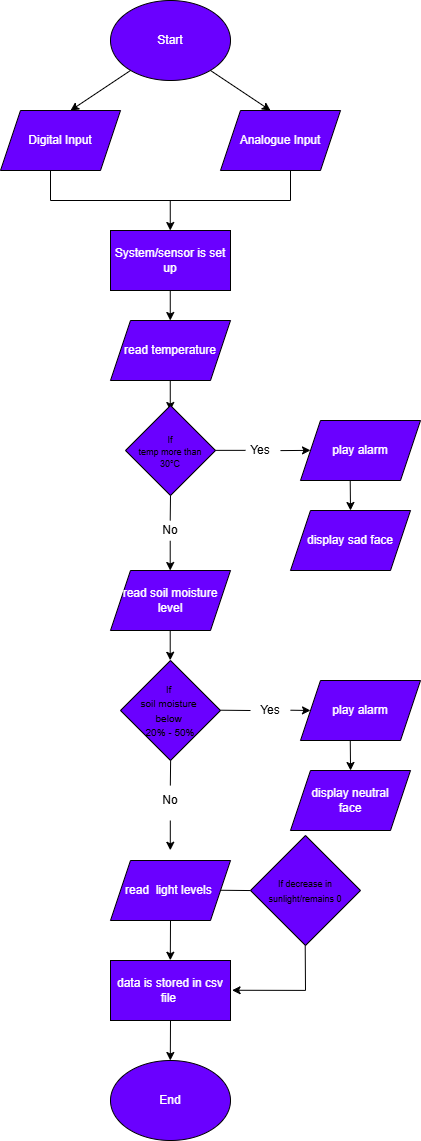

The diagram above was exported from draw.io. Its source (the exported page's mxGraphModel, read from the mxfile embedded in the PNG):
<mxGraphModel dx="2194" dy="1155" grid="1" gridSize="10" guides="1" tooltips="1" connect="1" arrows="1" fold="1" page="1" pageScale="1" pageWidth="850" pageHeight="1100" background="light-dark(#FFFFFF,#E6D0DE)" math="0" shadow="0">
  <root>
    <mxCell id="0" />
    <mxCell id="1" parent="0" />
    <mxCell id="ZqNXSqW0ftJ2axRQZ9Lr-1" parent="1" style="ellipse;whiteSpace=wrap;html=1;fillColor=#6a00ff;fontColor=#ffffff;strokeColor=light-dark(#000000,#000000);" value="Start" vertex="1">
      <mxGeometry height="80" width="120" x="340" y="20" as="geometry" />
    </mxCell>
    <mxCell id="ZqNXSqW0ftJ2axRQZ9Lr-2" edge="1" parent="1" style="endArrow=classic;html=1;rounded=0;strokeColor=light-dark(#000000,#000000);" value="">
      <mxGeometry height="50" relative="1" width="50" as="geometry">
        <mxPoint x="360" y="90" as="sourcePoint" />
        <mxPoint x="300" y="130" as="targetPoint" />
      </mxGeometry>
    </mxCell>
    <mxCell id="ZqNXSqW0ftJ2axRQZ9Lr-3" edge="1" parent="1" style="endArrow=classic;html=1;rounded=0;strokeColor=light-dark(#000000,#000000);" value="">
      <mxGeometry height="50" relative="1" width="50" as="geometry">
        <mxPoint x="440" y="90" as="sourcePoint" />
        <mxPoint x="500" y="130" as="targetPoint" />
      </mxGeometry>
    </mxCell>
    <mxCell id="ZqNXSqW0ftJ2axRQZ9Lr-4" parent="1" style="shape=parallelogram;perimeter=parallelogramPerimeter;whiteSpace=wrap;html=1;fixedSize=1;fillColor=#6a00ff;fontColor=#ffffff;strokeColor=light-dark(#000000,#000000);" value="Digital Input" vertex="1">
      <mxGeometry height="60" width="120" x="230" y="130" as="geometry" />
    </mxCell>
    <mxCell id="ZqNXSqW0ftJ2axRQZ9Lr-5" parent="1" style="shape=parallelogram;perimeter=parallelogramPerimeter;whiteSpace=wrap;html=1;fixedSize=1;fillColor=#6a00ff;fontColor=#ffffff;strokeColor=light-dark(#000000,#000000);" value="Analogue Input" vertex="1">
      <mxGeometry height="60" width="120" x="450" y="130" as="geometry" />
    </mxCell>
    <mxCell id="ZqNXSqW0ftJ2axRQZ9Lr-6" edge="1" parent="1" style="endArrow=none;html=1;rounded=0;strokeColor=light-dark(#000000,#000000);" value="">
      <mxGeometry height="50" relative="1" width="50" as="geometry">
        <mxPoint x="280" y="220" as="sourcePoint" />
        <mxPoint x="280" y="190" as="targetPoint" />
      </mxGeometry>
    </mxCell>
    <mxCell id="ZqNXSqW0ftJ2axRQZ9Lr-7" edge="1" parent="1" style="endArrow=none;html=1;rounded=0;strokeColor=light-dark(#000000,#000000);" value="">
      <mxGeometry height="50" relative="1" width="50" as="geometry">
        <mxPoint x="520" y="220" as="sourcePoint" />
        <mxPoint x="520" y="190" as="targetPoint" />
      </mxGeometry>
    </mxCell>
    <mxCell id="ZqNXSqW0ftJ2axRQZ9Lr-8" edge="1" parent="1" style="endArrow=none;html=1;rounded=0;strokeColor=light-dark(#000000,#000000);" value="">
      <mxGeometry height="50" relative="1" width="50" as="geometry">
        <mxPoint x="520" y="220" as="sourcePoint" />
        <mxPoint x="280" y="220" as="targetPoint" />
      </mxGeometry>
    </mxCell>
    <mxCell id="ZqNXSqW0ftJ2axRQZ9Lr-9" edge="1" parent="1" style="endArrow=classic;html=1;rounded=0;strokeColor=light-dark(#000000,#000000);" value="">
      <mxGeometry height="50" relative="1" width="50" as="geometry">
        <mxPoint x="399.76" y="220" as="sourcePoint" />
        <mxPoint x="399.76" y="250" as="targetPoint" />
      </mxGeometry>
    </mxCell>
    <mxCell id="ZqNXSqW0ftJ2axRQZ9Lr-10" parent="1" style="rounded=0;whiteSpace=wrap;html=1;fillColor=#6a00ff;fontColor=#ffffff;strokeColor=light-dark(#000000,#000000);" value="System/sensor is set up" vertex="1">
      <mxGeometry height="60" width="120" x="340" y="250" as="geometry" />
    </mxCell>
    <mxCell id="ZqNXSqW0ftJ2axRQZ9Lr-11" edge="1" parent="1" style="endArrow=classic;html=1;rounded=0;strokeColor=light-dark(#000000,#000000);" value="">
      <mxGeometry height="50" relative="1" width="50" as="geometry">
        <mxPoint x="399.76" y="310" as="sourcePoint" />
        <mxPoint x="399.76" y="340" as="targetPoint" />
      </mxGeometry>
    </mxCell>
    <mxCell id="ZqNXSqW0ftJ2axRQZ9Lr-12" parent="1" style="shape=parallelogram;perimeter=parallelogramPerimeter;whiteSpace=wrap;html=1;fixedSize=1;fillColor=#6a00ff;fontColor=#ffffff;strokeColor=light-dark(#000000,#000000);" value="read temperature" vertex="1">
      <mxGeometry height="60" width="120" x="340" y="340" as="geometry" />
    </mxCell>
    <mxCell id="ZqNXSqW0ftJ2axRQZ9Lr-13" edge="1" parent="1" style="endArrow=classic;html=1;rounded=0;strokeColor=light-dark(#000000,#000000);" value="">
      <mxGeometry height="50" relative="1" width="50" as="geometry">
        <mxPoint x="399.76" y="400" as="sourcePoint" />
        <mxPoint x="399.76" y="430" as="targetPoint" />
      </mxGeometry>
    </mxCell>
    <mxCell id="ZqNXSqW0ftJ2axRQZ9Lr-14" parent="1" style="rhombus;whiteSpace=wrap;html=1;fillColor=#6a00ff;fontColor=#ffffff;strokeColor=light-dark(#000000,#000000);" value="&lt;div style=&quot;line-height: 100%;&quot;&gt;&lt;font style=&quot;font-size: 9px; color: light-dark(rgb(0, 0, 0), rgb(0, 0, 0)); line-height: 100%;&quot;&gt;If&lt;/font&gt;&lt;div&gt;&lt;font style=&quot;font-size: 9px; color: light-dark(rgb(0, 0, 0), rgb(0, 0, 0)); line-height: 100%;&quot;&gt;temp more than&lt;/font&gt;&lt;/div&gt;&lt;div&gt;&lt;font style=&quot;font-size: 9px; color: light-dark(rgb(0, 0, 0), rgb(0, 0, 0)); line-height: 100%;&quot;&gt;30&lt;span style=&quot;background-color: transparent; font-family: Arial, sans-serif; white-space-collapse: preserve;&quot;&gt;&lt;font&gt;°C&lt;/font&gt;&lt;/span&gt;&lt;/font&gt;&lt;/div&gt;&lt;div&gt;&lt;/div&gt;&lt;/div&gt;" vertex="1">
      <mxGeometry height="90" width="90" x="355" y="425" as="geometry" />
    </mxCell>
    <mxCell id="ZqNXSqW0ftJ2axRQZ9Lr-15" edge="1" parent="1" style="endArrow=classic;html=1;rounded=0;strokeColor=light-dark(#000000,#000000);" value="">
      <mxGeometry height="50" relative="1" width="50" as="geometry">
        <mxPoint x="510" y="470.1" as="sourcePoint" />
        <mxPoint x="540" y="469.86" as="targetPoint" />
      </mxGeometry>
    </mxCell>
    <mxCell id="ZqNXSqW0ftJ2axRQZ9Lr-16" edge="1" parent="1" style="endArrow=none;html=1;rounded=0;strokeColor=light-dark(#000000,#000000);" value="">
      <mxGeometry height="50" relative="1" width="50" as="geometry">
        <mxPoint x="475" y="469.86" as="sourcePoint" />
        <mxPoint x="445" y="469.86" as="targetPoint" />
      </mxGeometry>
    </mxCell>
    <mxCell id="ZqNXSqW0ftJ2axRQZ9Lr-17" parent="1" style="text;html=1;whiteSpace=wrap;strokeColor=none;fillColor=none;align=center;verticalAlign=middle;rounded=0;" value="&lt;font style=&quot;color: light-dark(rgb(0, 0, 0), rgb(0, 0, 0));&quot;&gt;Yes&lt;/font&gt;" vertex="1">
      <mxGeometry height="30" width="60" x="460" y="455" as="geometry" />
    </mxCell>
    <mxCell id="ZqNXSqW0ftJ2axRQZ9Lr-19" parent="1" style="shape=parallelogram;perimeter=parallelogramPerimeter;whiteSpace=wrap;html=1;fixedSize=1;fillColor=#6a00ff;fontColor=#ffffff;strokeColor=light-dark(#000000,#000000);" value="play alarm" vertex="1">
      <mxGeometry height="60" width="120" x="530" y="440" as="geometry" />
    </mxCell>
    <mxCell id="ZqNXSqW0ftJ2axRQZ9Lr-20" parent="1" style="shape=parallelogram;perimeter=parallelogramPerimeter;whiteSpace=wrap;html=1;fixedSize=1;fillColor=#6a00ff;fontColor=#ffffff;strokeColor=light-dark(#000000,#000000);" value="display sad face" vertex="1">
      <mxGeometry height="60" width="120" x="520" y="530" as="geometry" />
    </mxCell>
    <mxCell id="ZqNXSqW0ftJ2axRQZ9Lr-21" edge="1" parent="1" style="endArrow=classic;html=1;rounded=0;strokeColor=light-dark(#000000,#000000);" value="">
      <mxGeometry height="50" relative="1" width="50" as="geometry">
        <mxPoint x="579.71" y="500" as="sourcePoint" />
        <mxPoint x="580" y="530" as="targetPoint" />
      </mxGeometry>
    </mxCell>
    <mxCell id="ZqNXSqW0ftJ2axRQZ9Lr-22" edge="1" parent="1" style="endArrow=none;html=1;rounded=0;entryX=0.5;entryY=1;entryDx=0;entryDy=0;strokeColor=light-dark(#000000,#000000);" target="ZqNXSqW0ftJ2axRQZ9Lr-14" value="">
      <mxGeometry height="50" relative="1" width="50" as="geometry">
        <mxPoint x="399.71" y="540" as="sourcePoint" />
        <mxPoint x="400" y="520" as="targetPoint" />
      </mxGeometry>
    </mxCell>
    <mxCell id="ZqNXSqW0ftJ2axRQZ9Lr-23" parent="1" style="text;html=1;whiteSpace=wrap;strokeColor=none;fillColor=none;align=center;verticalAlign=middle;rounded=0;" value="&lt;font style=&quot;color: light-dark(rgb(0, 0, 0), rgb(0, 0, 0));&quot;&gt;No&lt;/font&gt;" vertex="1">
      <mxGeometry height="30" width="60" x="370" y="535" as="geometry" />
    </mxCell>
    <mxCell id="ZqNXSqW0ftJ2axRQZ9Lr-24" edge="1" parent="1" style="endArrow=classic;html=1;rounded=0;strokeColor=light-dark(#000000,#000000);" value="">
      <mxGeometry height="50" relative="1" width="50" as="geometry">
        <mxPoint x="399.71" y="560.24" as="sourcePoint" />
        <mxPoint x="399.71" y="590" as="targetPoint" />
      </mxGeometry>
    </mxCell>
    <mxCell id="ZqNXSqW0ftJ2axRQZ9Lr-25" parent="1" style="shape=parallelogram;perimeter=parallelogramPerimeter;whiteSpace=wrap;html=1;fixedSize=1;fillColor=#6a00ff;fontColor=#ffffff;strokeColor=light-dark(#000000,#000000);" value="read soil moisture level" vertex="1">
      <mxGeometry height="60" width="120" x="340" y="590" as="geometry" />
    </mxCell>
    <mxCell id="ZqNXSqW0ftJ2axRQZ9Lr-26" edge="1" parent="1" style="endArrow=classic;html=1;rounded=0;strokeColor=light-dark(#000000,#000000);" value="">
      <mxGeometry height="50" relative="1" width="50" as="geometry">
        <mxPoint x="399.71" y="650" as="sourcePoint" />
        <mxPoint x="399.71" y="679.76" as="targetPoint" />
      </mxGeometry>
    </mxCell>
    <mxCell id="ZqNXSqW0ftJ2axRQZ9Lr-27" parent="1" style="rhombus;whiteSpace=wrap;html=1;fillColor=#6a00ff;fontColor=#ffffff;strokeColor=light-dark(#000000,#000000);" value="&lt;div&gt;&lt;font style=&quot;color: light-dark(rgb(0, 0, 0), rgb(0, 0, 0)); font-size: 10px;&quot;&gt;If&amp;nbsp;&lt;/font&gt;&lt;/div&gt;&lt;div&gt;&lt;span style=&quot;color: light-dark(rgb(0, 0, 0), rgb(0, 0, 0)); font-size: 10px; background-color: transparent;&quot;&gt;soil moisture&amp;nbsp;&lt;/span&gt;&lt;/div&gt;&lt;div&gt;&lt;span style=&quot;color: light-dark(rgb(0, 0, 0), rgb(0, 0, 0)); background-color: transparent;&quot;&gt;&lt;font style=&quot;font-size: 10px;&quot;&gt;below&amp;nbsp;&lt;/font&gt;&lt;/span&gt;&lt;/div&gt;&lt;div&gt;&lt;span style=&quot;color: light-dark(rgb(0, 0, 0), rgb(0, 0, 0)); background-color: transparent;&quot;&gt;&lt;font style=&quot;font-size: 10px;&quot;&gt;20% - 50%&lt;br&gt;&lt;/font&gt;&lt;/span&gt;&lt;/div&gt;" vertex="1">
      <mxGeometry height="100" width="100" x="350" y="680" as="geometry" />
    </mxCell>
    <mxCell id="ZqNXSqW0ftJ2axRQZ9Lr-30" edge="1" parent="1" style="endArrow=classic;html=1;rounded=0;strokeColor=light-dark(#000000,#000000);" value="">
      <mxGeometry height="50" relative="1" width="50" as="geometry">
        <mxPoint x="520" y="729.71" as="sourcePoint" />
        <mxPoint x="540" y="730" as="targetPoint" />
      </mxGeometry>
    </mxCell>
    <mxCell id="ZqNXSqW0ftJ2axRQZ9Lr-32" edge="1" parent="1" style="endArrow=none;html=1;rounded=0;strokeColor=light-dark(#000000,#000000);" value="">
      <mxGeometry height="50" relative="1" width="50" as="geometry">
        <mxPoint x="480" y="730" as="sourcePoint" />
        <mxPoint x="450" y="729.71" as="targetPoint" />
      </mxGeometry>
    </mxCell>
    <mxCell id="ZqNXSqW0ftJ2axRQZ9Lr-33" parent="1" style="text;html=1;whiteSpace=wrap;strokeColor=none;fillColor=none;align=center;verticalAlign=middle;rounded=0;" value="&lt;font style=&quot;color: light-dark(rgb(0, 0, 0), rgb(0, 0, 0));&quot;&gt;Yes&lt;/font&gt;" vertex="1">
      <mxGeometry height="30" width="60" x="470" y="715" as="geometry" />
    </mxCell>
    <mxCell id="ZqNXSqW0ftJ2axRQZ9Lr-38" parent="1" style="shape=parallelogram;perimeter=parallelogramPerimeter;whiteSpace=wrap;html=1;fixedSize=1;fillColor=#6a00ff;fontColor=#ffffff;strokeColor=light-dark(#000000,#000000);" value="play alarm" vertex="1">
      <mxGeometry height="60" width="120" x="530" y="700" as="geometry" />
    </mxCell>
    <mxCell id="ZqNXSqW0ftJ2axRQZ9Lr-39" edge="1" parent="1" style="endArrow=classic;html=1;rounded=0;strokeColor=light-dark(#000000,#000000);" value="">
      <mxGeometry height="50" relative="1" width="50" as="geometry">
        <mxPoint x="579.76" y="760" as="sourcePoint" />
        <mxPoint x="580.05" y="790" as="targetPoint" />
      </mxGeometry>
    </mxCell>
    <mxCell id="ZqNXSqW0ftJ2axRQZ9Lr-40" parent="1" style="shape=parallelogram;perimeter=parallelogramPerimeter;whiteSpace=wrap;html=1;fixedSize=1;fillColor=#6a00ff;fontColor=#ffffff;strokeColor=light-dark(#000000,#000000);" value="display neutral&lt;div&gt;face&lt;/div&gt;" vertex="1">
      <mxGeometry height="60" width="120" x="520" y="790" as="geometry" />
    </mxCell>
    <mxCell id="ZqNXSqW0ftJ2axRQZ9Lr-41" edge="1" parent="1" style="endArrow=none;html=1;rounded=0;entryX=0.5;entryY=1;entryDx=0;entryDy=0;strokeColor=light-dark(#000000,#000000);" value="">
      <mxGeometry height="50" relative="1" width="50" as="geometry">
        <mxPoint x="399.83" y="805" as="sourcePoint" />
        <mxPoint x="400.12" y="780" as="targetPoint" />
      </mxGeometry>
    </mxCell>
    <mxCell id="ZqNXSqW0ftJ2axRQZ9Lr-42" parent="1" style="text;html=1;whiteSpace=wrap;strokeColor=none;fillColor=none;align=center;verticalAlign=middle;rounded=0;" value="&lt;font style=&quot;color: light-dark(rgb(0, 0, 0), rgb(0, 0, 0));&quot;&gt;No&lt;/font&gt;" vertex="1">
      <mxGeometry height="30" width="60" x="370" y="805" as="geometry" />
    </mxCell>
    <mxCell id="ZqNXSqW0ftJ2axRQZ9Lr-45" edge="1" parent="1" style="endArrow=classic;html=1;rounded=0;strokeColor=light-dark(#000000,#000000);" value="">
      <mxGeometry height="50" relative="1" width="50" as="geometry">
        <mxPoint x="399.79999999999995" y="840" as="sourcePoint" />
        <mxPoint x="399.79999999999995" y="869.76" as="targetPoint" />
      </mxGeometry>
    </mxCell>
    <mxCell id="ZqNXSqW0ftJ2axRQZ9Lr-46" parent="1" style="shape=parallelogram;perimeter=parallelogramPerimeter;whiteSpace=wrap;html=1;fixedSize=1;fillColor=#6a00ff;fontColor=#ffffff;strokeColor=light-dark(#000000,#000000);" value="read&amp;nbsp; light&amp;nbsp;&lt;span style=&quot;background-color: transparent; color: light-dark(rgb(255, 255, 255), rgb(18, 18, 18));&quot;&gt;levels&amp;nbsp;&lt;/span&gt;" vertex="1">
      <mxGeometry height="60" width="120" x="340" y="880" as="geometry" />
    </mxCell>
    <mxCell id="ZqNXSqW0ftJ2axRQZ9Lr-47" edge="1" parent="1" source="ZqNXSqW0ftJ2axRQZ9Lr-46" style="endArrow=classic;html=1;rounded=0;strokeColor=light-dark(#000000,#000000);exitX=0.5;exitY=1;exitDx=0;exitDy=0;" value="">
      <mxGeometry height="50" relative="1" width="50" as="geometry">
        <mxPoint x="399.79999999999995" y="950" as="sourcePoint" />
        <mxPoint x="399.79999999999995" y="979.76" as="targetPoint" />
      </mxGeometry>
    </mxCell>
    <mxCell id="ZqNXSqW0ftJ2axRQZ9Lr-48" parent="1" style="rounded=0;whiteSpace=wrap;html=1;fillColor=#6a00ff;fontColor=#ffffff;strokeColor=light-dark(#000000,#000000);" value="data is stored in csv file&amp;nbsp;" vertex="1">
      <mxGeometry height="60" width="120" x="340" y="980" as="geometry" />
    </mxCell>
    <mxCell id="ZqNXSqW0ftJ2axRQZ9Lr-49" edge="1" parent="1" style="endArrow=classic;html=1;rounded=0;strokeColor=light-dark(#000000,#000000);" value="">
      <mxGeometry height="50" relative="1" width="50" as="geometry">
        <mxPoint x="400" y="1040" as="sourcePoint" />
        <mxPoint x="399.79999999999995" y="1080" as="targetPoint" />
      </mxGeometry>
    </mxCell>
    <mxCell id="ZqNXSqW0ftJ2axRQZ9Lr-50" parent="1" style="ellipse;whiteSpace=wrap;html=1;fillColor=#6a00ff;fontColor=#ffffff;strokeColor=light-dark(#000000,#000000);" value="End" vertex="1">
      <mxGeometry height="80" width="120" x="340" y="1080" as="geometry" />
    </mxCell>
    <mxCell id="ZqNXSqW0ftJ2axRQZ9Lr-51" edge="1" parent="1" style="endArrow=none;html=1;rounded=0;strokeColor=light-dark(#000000,#000000);" value="">
      <mxGeometry height="50" relative="1" width="50" as="geometry">
        <mxPoint x="480" y="910.05" as="sourcePoint" />
        <mxPoint x="450" y="909.76" as="targetPoint" />
      </mxGeometry>
    </mxCell>
    <mxCell id="ZqNXSqW0ftJ2axRQZ9Lr-52" parent="1" style="rhombus;whiteSpace=wrap;html=1;fillColor=#6a00ff;fontColor=#ffffff;strokeColor=light-dark(#000000,#000000);" value="&lt;font style=&quot;font-size: 9px; color: light-dark(rgb(0, 0, 0), rgb(0, 0, 0));&quot;&gt;&lt;span style=&quot;line-height: 70%;&quot;&gt;If decrease in sunlight/remains 0&lt;/span&gt;&lt;/font&gt;" vertex="1">
      <mxGeometry height="110" width="110" x="480" y="855" as="geometry" />
    </mxCell>
    <mxCell id="ZqNXSqW0ftJ2axRQZ9Lr-53" edge="1" parent="1" style="endArrow=none;html=1;rounded=0;strokeColor=light-dark(#000000,#000000);" value="">
      <mxGeometry height="50" relative="1" width="50" as="geometry">
        <mxPoint x="535" y="1010" as="sourcePoint" />
        <mxPoint x="534.71" y="965" as="targetPoint" />
      </mxGeometry>
    </mxCell>
    <mxCell id="ZqNXSqW0ftJ2axRQZ9Lr-54" edge="1" parent="1" style="endArrow=classic;html=1;rounded=0;strokeColor=light-dark(#000000,#000000);entryX=1.013;entryY=0.496;entryDx=0;entryDy=0;entryPerimeter=0;" target="ZqNXSqW0ftJ2axRQZ9Lr-48" value="">
      <mxGeometry height="50" relative="1" width="50" as="geometry">
        <mxPoint x="535" y="1009.9" as="sourcePoint" />
        <mxPoint x="465" y="1009.9" as="targetPoint" />
      </mxGeometry>
    </mxCell>
  </root>
</mxGraphModel>